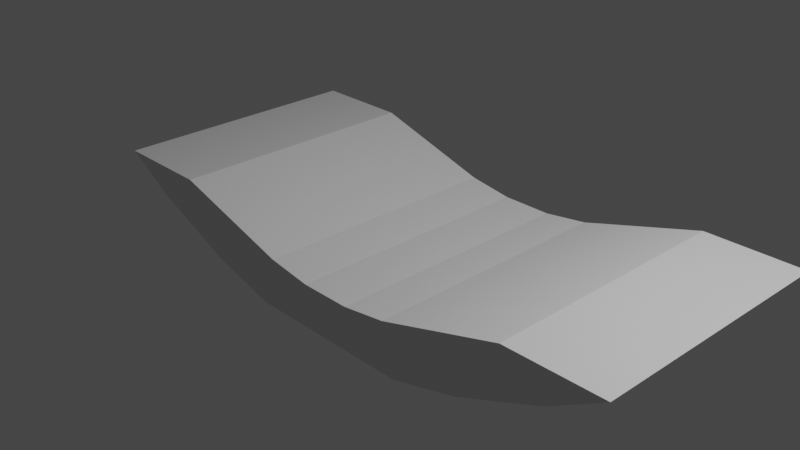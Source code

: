 # Source: Bridge.blend  (saved by Blender 3.0.42; exported with 4.5.12 LTS)
import bpy
from mathutils import Matrix  # noqa: F401  (used for matrix-valued properties, if any)

bpy.ops.wm.read_factory_settings(use_empty=True)
scene = bpy.context.scene
scene.name = 'Scene'

# ---- collections
col_collection = bpy.data.collections.new('Collection'); scene.collection.children.link(col_collection)

# ---- materials (node trees are filled in below, after node groups)
mat_material = bpy.data.materials.new('Material')
mat_material.alpha_threshold = 0.0
mat_material.use_transparent_shadow = False
mat_material.line_color = (0.0, 0.0, 0.0, 1.0)

# ---- material node trees
mat_material.use_nodes = True; mat_material.node_tree.nodes.clear()
_N = mat_material.node_tree.nodes; _L = mat_material.node_tree.links
n0 = _N.new('ShaderNodeOutputMaterial'); n0.name = 'Material Output'; n0.location = (300, 300)
n1 = _N.new('ShaderNodeBsdfPrincipled'); n1.name = 'Principled BSDF'; n1.location = (10, 300)
n1.distribution = 'GGX'
n1.subsurface_method = 'RANDOM_WALK_SKIN'
n1.inputs[2].default_value = 0.4
n1.inputs[3].default_value = 1.45
n1.inputs[27].default_value = (0.0, 0.0, 0.0, 1.0)
n1.inputs[28].default_value = 1.0
_L.new(n1.outputs[0], n0.inputs[0])
n0.is_active_output = True

# ---- world
world_world = bpy.data.worlds.new('World'); scene.world = world_world
world_world.use_nodes = True; world_world.node_tree.nodes.clear()
_N = world_world.node_tree.nodes; _L = world_world.node_tree.links
n0 = _N.new('ShaderNodeOutputWorld'); n0.name = 'World Output'; n0.location = (300, 300)
n1 = _N.new('ShaderNodeBackground'); n1.name = 'Background'; n1.location = (10, 300)
n1.inputs[0].default_value = (0.05088, 0.05088, 0.05088, 1.0)
_L.new(n1.outputs[0], n0.inputs[0])
n0.is_active_output = True
world_world.color = (0.05088, 0.05088, 0.05088)
world_world.use_sun_shadow = False
world_world.sun_shadow_jitter_overblur = 0.0

# ---- cameras
cam_camera = bpy.data.cameras.new('Camera')
cam_camera.clip_end = 100.0
cam_camera.ortho_scale = 7.314

# ---- lights
light_light = bpy.data.lights.new('Light', 'POINT')
light_light.transmission_factor = 0.0
light_light.energy = 1000.0
light_light.shadow_soft_size = 0.1
light_light.shadow_maximum_resolution = 0.006
light_light.use_absolute_resolution = True

# ---- meshes
me_cube = bpy.data.meshes.new('Cube')
me_cube.from_pydata([(3.4, -1.0, 0.5), (-3.4, -1.0, 0.5), (2.267, -1.0, 0.5), (-2.267, -1.0, 0.5), (0.5667, -1.0, -0.5), (-0.5667, -1.0, -0.5), (3.4, 2.0, 0.5), (2.267, 2.0, 0.5), (-3.4, 2.0, 0.5), (-2.267, 2.0, 0.5), (0.5667, 2.0, -0.5), (-0.5667, 2.0, -0.5), (-0.9862, -1.0, -0.5), (0.9862, -1.0, -0.5), (0.9862, 2.0, -0.5), (-0.9862, 2.0, -0.5), (0.8253, -1.0, 0.07607), (0.2971, -1.0, 0.0), (0.5667, -1.0, -0.2696), (-0.2971, -1.0, 0.0), (-0.8253, -1.0, 0.07607), (-0.5667, -1.0, -0.2696), (-0.8253, 2.0, 0.07607), (-0.2971, 2.0, 0.0), (-0.5667, 2.0, -0.2696), (0.2971, 2.0, 0.0), (0.8253, 2.0, 0.07607), (0.5667, 2.0, -0.2696), (-2.787, -1.0, 0.1392), (-1.787, -1.0, -0.2818), (1.787, -1.0, -0.2818), (2.787, -1.0, 0.1392), (2.787, 2.0, 0.1392), (1.787, 2.0, -0.2818), (-1.787, 2.0, -0.2818), (-2.787, 2.0, 0.1392)], [], [(8, 1, 3, 9), (11, 5, 12, 15), (11, 24, 23, 25, 27, 10), (14, 13, 4, 10), (10, 27, 26, 7, 6, 32, 33, 14), (10, 4, 5, 11), (7, 2, 0, 6), (13, 30, 31, 0, 2, 16, 18, 4), (9, 3, 20, 22), (4, 18, 17, 19, 21, 5), (2, 7, 26, 16), (23, 19, 17, 25), (15, 34, 35, 8, 9, 22, 24, 11), (6, 0, 31, 32), (28, 1, 8, 35), (5, 21, 20, 3, 1, 28, 29, 12), (16, 17, 18), (19, 20, 21), (22, 23, 24), (25, 26, 27), (25, 17, 16, 26), (22, 20, 19, 23), (13, 14, 33, 30), (32, 31, 30, 33), (28, 35, 34, 29), (15, 12, 29, 34)])
_uv = me_cube.uv_layers.new(name='UVMap')
_uv.uv.foreach_set('vector', [0.875, 0.5, 0.875, 0.75, 0.7917, 0.75, 0.7917, 0.5, 0.2083, 0.5, 0.2083, 0.75, 0.1775, 0.75, 0.1775, 0.5, 0.375, 0.3333, 0.4902, 0.3333, 0.5953, 0.3532, 0.5297, 0.3968, 0.4326, 0.4167, 0.375, 0.4167, 0.3225, 0.5, 0.3225, 0.75, 0.2917, 0.75, 0.2917, 0.5, 0.375, 0.4167, 0.4326, 0.4167, 0.519, 0.4167, 0.625, 0.4167, 0.625, 0.5, 0.5348, 0.5, 0.4295, 0.4792, 0.375, 0.4475, 0.2917, 0.5, 0.2917, 0.75, 0.2083, 0.75, 0.2083, 0.5, 0.7083, 0.5, 0.7083, 0.75, 0.625, 0.75, 0.625, 0.5, 0.375, 0.8025, 0.4295, 0.7708, 0.5348, 0.75, 0.625, 0.75, 0.625, 0.8333, 0.519, 0.8333, 0.4326, 0.8333, 0.375, 0.8333, 0.7917, 0.5, 0.7917, 0.75, 0.7917, 0.75, 0.7917, 0.5, 0.375, 0.8333, 0.4902, 0.8333, 0.5953, 0.8532, 0.5297, 0.8968, 0.4326, 0.9167, 0.375, 0.9167, 0.7083, 0.75, 0.7083, 0.5, 0.7083, 0.5, 0.7083, 0.75, 0.7718, 0.5, 0.7718, 0.75, 0.7282, 0.75, 0.7282, 0.5, 0.375, 0.3025, 0.4295, 0.2708, 0.5348, 0.25, 0.625, 0.25, 0.625, 0.3333, 0.519, 0.3333, 0.4326, 0.3333, 0.375, 0.3333, 0.625, 0.5, 0.625, 0.75, 0.5348, 0.75, 0.5348, 0.5, 0.5348, 0.0, 0.625, 0.0, 0.625, 0.25, 0.5348, 0.25, 0.375, 0.9167, 0.4326, 0.9167, 0.519, 0.9167, 0.625, 0.9167, 0.625, 1.0, 0.5348, 1.0, 0.4295, 0.9792, 0.375, 0.9475, 0.519, 0.8333, 0.5, 0.8333, 0.4326, 0.8333, 0.5297, 0.8968, 0.5, 0.9167, 0.4326, 0.9167, 0.6657, 0.3143, 0.5953, 0.3532, 0.4902, 0.3333, 0.5297, 0.3968, 0.5, 0.4167, 0.4326, 0.4167, 0.7282, 0.5, 0.7282, 0.75, 0.7083, 0.75, 0.7083, 0.5, 0.7917, 0.5, 0.7917, 0.75, 0.7718, 0.75, 0.7718, 0.5, 0.3225, 0.75, 0.3225, 0.5, 0.4087, 0.5, 0.4087, 0.75, 0.5348, 0.5, 0.5348, 0.75, 0.4087, 0.75, 0.4087, 0.5, 0.125, 0.75, 0.125, 0.5, 0.1458, 0.5, 0.1458, 0.75, 0.1775, 0.5, 0.1775, 0.75, 0.1458, 0.75, 0.1458, 0.5])
me_cube.materials.append(mat_material)
me_cube.use_remesh_preserve_volume = False
me_cube.use_remesh_preserve_attributes = False
me_cube.use_mirror_vertex_groups = False
me_cube.update()

# ---- objects
ob_cube = bpy.data.objects.new('Cube', me_cube)
ob_light = bpy.data.objects.new('Light', light_light)
ob_camera = bpy.data.objects.new('Camera', cam_camera)

# ---- transforms, parenting, visibility, modifiers, constraints
ob_cube.location = (0.0, 0.0, -0.5)
ob_cube.lock_rotations_4d = False
ob_cube.empty_display_type = 'ARROWS'
ob_cube.lineart.crease_threshold = 0.0
ob_light.location = (4.076, 1.005, 5.904)
ob_light.rotation_euler = (0.6503, 0.05522, 1.866)
ob_light.lock_rotations_4d = False
ob_light.empty_display_type = 'ARROWS'
ob_light.color = (0.0, 0.0, 0.0, 0.0)
ob_light.lineart.crease_threshold = 0.0
ob_camera.location = (7.359, -6.926, 4.958)
ob_camera.rotation_euler = (1.109, 0.0, 0.8149)
ob_camera.lock_rotations_4d = False
ob_camera.empty_display_type = 'ARROWS'
ob_camera.color = (0.0, 0.0, 0.0, 0.0)
ob_camera.display_type = 'WIRE'
ob_camera.lineart.crease_threshold = 0.0

# ---- collection membership
col_collection.objects.link(ob_cube)
col_collection.objects.link(ob_light)
col_collection.objects.link(ob_camera)

# ---- scene / render settings (as saved in the file)
scene.camera = ob_camera
scene.frame_start = 1; scene.frame_end = 250; scene.frame_set(1)
scene.render.engine = 'BLENDER_EEVEE_NEXT'
scene.cycles.sampling_pattern = 'TABULATED_SOBOL'
scene.cycles.use_light_tree = False
scene.view_settings.view_transform = 'Filmic'
bpy.context.view_layer.update()
